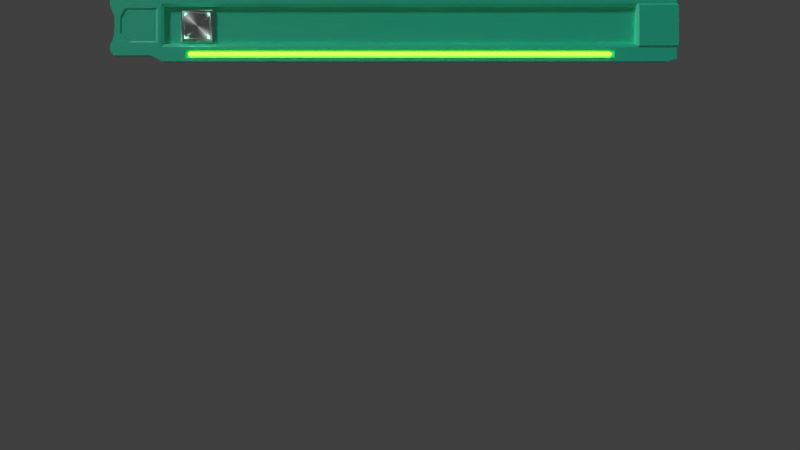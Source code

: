 # Source: ui.blend  (saved by Blender 2.73.0; exported with 4.5.12 LTS)
import bpy
from mathutils import Matrix  # noqa: F401  (used for matrix-valued properties, if any)

bpy.ops.wm.read_factory_settings(use_empty=True)
scene = bpy.context.scene
scene.name = 'Scene'

# ---- collections
col_collection_1 = bpy.data.collections.new('Collection 1'); scene.collection.children.link(col_collection_1)
col_collection_2 = bpy.data.collections.new('Collection 2'); scene.collection.children.link(col_collection_2)
col_collection_2.hide_render = True
col_collection_2.hide_viewport = True

# ---- images (referenced by path relative to the original .blend; pixels are not part of the script)
import os
ASSET_DIR = os.environ.get("B2B_ASSET_DIR", "")  # directory of the original .blend (textures are referenced by path, not embedded)
HERE = os.path.dirname(os.path.abspath(__file__))  # packed textures are extracted next to this script under _unpacked/

def load_image(name, relpath, width, height, colorspace="sRGB"):
    """Load a texture the original file referenced (path relative to the .blend, or extracted next to this script)."""
    p = next((c for c in (os.path.join(HERE, relpath), os.path.join(ASSET_DIR, relpath)) if relpath and os.path.exists(c)), "")
    if p:
        img = bpy.data.images.load(p, check_existing=True)
        img.name = name
    else:  # same state as the original file: an image datablock whose file is absent (Cycles renders it pink)
        img = bpy.data.images.new(name, width, height)
        img.source = "FILE"
        img.filepath = "//" + (relpath or name)
    img.colorspace_settings.name = colorspace
    return img
img_brushedmetal_jpg = load_image('brushedmetal.jpg', 'brushedmetal.jpg', 1024, 1024, 'sRGB')

# ---- materials (node trees are filled in below, after node groups)
mat_material_005 = bpy.data.materials.new('Material.005')
mat_material_005.alpha_threshold = 0.0
mat_material_005.roughness = 0.5
mat_material_004 = bpy.data.materials.new('Material.004')
mat_material_004.alpha_threshold = 0.0
mat_material_004.roughness = 0.5
mat_material_001 = bpy.data.materials.new('Material.001')
mat_material_001.alpha_threshold = 0.0
mat_material_001.roughness = 0.5
mat_material_003 = bpy.data.materials.new('Material.003')
mat_material_003.alpha_threshold = 0.0
mat_material_003.roughness = 0.5
mat_material_002 = bpy.data.materials.new('Material.002')
mat_material_002.alpha_threshold = 0.0
mat_material_002.roughness = 0.5

# ---- material node trees
mat_material_005.use_nodes = True; mat_material_005.node_tree.nodes.clear()
_N = mat_material_005.node_tree.nodes; _L = mat_material_005.node_tree.links
n0 = _N.new('ShaderNodeOutputMaterial'); n0.name = 'Material Output'; n0.location = (178, 360)
n1 = _N.new('ShaderNodeEmission'); n1.name = 'Emission'; n1.location = (-284, 574)
n1.inputs[0].default_value = (0.2277, 1.0, 0.6092, 1.0)
n1.inputs[1].default_value = 31.4
n2 = _N.new('ShaderNodeMixShader'); n2.name = 'Mix Shader'; n2.location = (-50, 451)
n2.inputs[0].default_value = 0.9544
n3 = _N.new('ShaderNodeBsdfGlass'); n3.name = 'Glass BSDF'; n3.location = (-345, 387)
n3.distribution = 'BECKMANN'
n3.inputs[2].default_value = 1.45
_L.new(n1.outputs[0], n2.inputs[1])
_L.new(n2.outputs[0], n0.inputs[0])
_L.new(n3.outputs[0], n2.inputs[2])
n0.is_active_output = True
mat_material_004.use_nodes = True; mat_material_004.node_tree.nodes.clear()
_N = mat_material_004.node_tree.nodes; _L = mat_material_004.node_tree.links
n0 = _N.new('ShaderNodeOutputMaterial'); n0.name = 'Material Output'; n0.location = (300, 300)
n1 = _N.new('ShaderNodeBsdfAnisotropic'); n1.name = 'Anisotropic BSDF'; n1.location = (100, 300)
n1.distribution = 'GGX'
n1.inputs[1].default_value = 0.4472
n1.inputs[2].default_value = 0.5
_L.new(n1.outputs[0], n0.inputs[0])
n0.is_active_output = True
mat_material_001.use_nodes = True; mat_material_001.node_tree.nodes.clear()
_N = mat_material_001.node_tree.nodes; _L = mat_material_001.node_tree.links
n0 = _N.new('ShaderNodeOutputMaterial'); n0.name = 'Material Output'; n0.location = (461, 220)
n1 = _N.new('ShaderNodeEmission'); n1.name = 'Emission'; n1.location = (-114, 410)
n1.inputs[0].default_value = (0.5957, 0.6267, 0.02527, 1.0)
n2 = _N.new('ShaderNodeAddShader'); n2.name = 'Add Shader'; n2.location = (185, 278)
n3 = _N.new('ShaderNodeBsdfGlass'); n3.name = 'Glass BSDF'; n3.location = (-120, 241)
n3.distribution = 'BECKMANN'
n3.inputs[2].default_value = 1.45
_L.new(n1.outputs[0], n2.inputs[0])
_L.new(n2.outputs[0], n0.inputs[0])
_L.new(n3.outputs[0], n2.inputs[1])
n0.is_active_output = True
mat_material_003.use_nodes = True; mat_material_003.node_tree.nodes.clear()
_N = mat_material_003.node_tree.nodes; _L = mat_material_003.node_tree.links
n0 = _N.new('ShaderNodeMixShader'); n0.name = 'Mix Shader'; n0.location = (244, 360)
n0.inputs[0].default_value = 0.2091
n1 = _N.new('ShaderNodeBsdfAnisotropic'); n1.name = 'Glossy BSDF'; n1.location = (54, 248)
n1.distribution = 'GGX'
n1.inputs[1].default_value = 0.4282
n2 = _N.new('ShaderNodeBsdfDiffuse'); n2.name = 'Diffuse BSDF'; n2.location = (52, 393)
n2.inputs[1].default_value = 0.07445
n3 = _N.new('ShaderNodeOutputMaterial'); n3.name = 'Material Output'; n3.location = (419, 335)
n4 = _N.new('ShaderNodeTexMagic'); n4.name = 'Magic Texture'; n4.location = (-283, -168)
n5 = _N.new('ShaderNodeBump'); n5.name = 'Bump'; n5.location = (-191, 273)
n5.inputs[0].default_value = 0.08
n5.inputs[1].default_value = 0.1
n5.inputs[2].default_value = 1.0
n6 = _N.new('ShaderNodeTexCoord'); n6.name = 'Texture Coordinate'; n6.location = (-1063, 565)
n7 = _N.new('ShaderNodeTexNoise'); n7.name = 'Noise Texture'; n7.location = (-443, 181)
n7.inputs[2].default_value = 90.5
n7.inputs[3].default_value = 3.7
n8 = _N.new('ShaderNodeMapping'); n8.name = 'Mapping'; n8.location = (-879, 634)
n8.vector_type = 'TEXTURE'
n8.inputs[1].default_value = (-7.3, 0.0, 0.0)
n8.inputs[3].default_value = (13.7, 1.5, 1.0)
n9 = _N.new('ShaderNodeTexImage'); n9.name = 'Image Texture'; n9.location = (-502, 645)
n9.width = 140
n9.image = img_brushedmetal_jpg
n10 = _N.new('ShaderNodeBrightContrast'); n10.name = 'Bright/Contrast'; n10.location = (-306, 627)
n10.inputs[1].default_value = 0.3
n10.inputs[2].default_value = 0.2
n11 = _N.new('ShaderNodeHueSaturation'); n11.name = 'Hue Saturation Value'; n11.location = (-135, 551)
n11.inputs[0].default_value = 0.1
n11.inputs[1].default_value = 1.5
_L.new(n5.outputs[0], n1.inputs[4])
_L.new(n1.outputs[0], n0.inputs[2])
_L.new(n2.outputs[0], n0.inputs[1])
_L.new(n0.outputs[0], n3.inputs[0])
_L.new(n5.outputs[0], n2.inputs[2])
_L.new(n10.outputs[0], n11.inputs[4])
_L.new(n9.outputs[0], n10.inputs[0])
_L.new(n6.outputs[3], n8.inputs[0])
_L.new(n8.outputs[0], n9.inputs[0])
_L.new(n7.outputs[1], n5.inputs[3])
_L.new(n11.outputs[0], n2.inputs[0])
n3.is_active_output = True
mat_material_002.use_nodes = True; mat_material_002.node_tree.nodes.clear()
_N = mat_material_002.node_tree.nodes; _L = mat_material_002.node_tree.links
n0 = _N.new('ShaderNodeOutputMaterial'); n0.name = 'Material Output'; n0.location = (300, 300)
n1 = _N.new('ShaderNodeBackground'); n1.name = 'Background'; n1.location = (110, 300)
_L.new(n1.outputs[0], n0.inputs[0])
n0.is_active_output = True

# ---- world
world_world = bpy.data.worlds.new('World'); scene.world = world_world
world_world.color = (0.05088, 0.05088, 0.05088)
world_world.use_sun_shadow = False
world_world.sun_shadow_jitter_overblur = 0.0
world_world.cycles.sampling_method = 'MANUAL'
world_world.cycles.sample_map_resolution = 256

# ---- cameras
cam_camera = bpy.data.cameras.new('Camera')
cam_camera.clip_end = 100.0
cam_camera.lens = 35.0
cam_camera.sensor_width = 32.0
cam_camera.sensor_height = 18.0
cam_camera.ortho_scale = 7.314
cam_camera.dof.focus_distance = 0.0

# ---- lights
light_point = bpy.data.lights.new('Point', 'POINT')
light_point.color = (0.529, 1.0, 0.8872)
light_point.transmission_factor = 0.0
light_point.energy = 27.6
light_point.shadow_buffer_clip_start = 0.5
light_point.shadow_soft_size = 0.008
light_point.shadow_maximum_resolution = 0.006
light_point.use_absolute_resolution = True
light_point.cycles.use_multiple_importance_sampling = False
light_lamp = bpy.data.lights.new('Lamp', 'SUN')
light_lamp.transmission_factor = 0.0
light_lamp.cutoff_distance = 30.0
light_lamp.angle = 0.1993
light_lamp.energy = 1.0
light_lamp.shadow_buffer_clip_start = 1.001
light_lamp.shadow_soft_size = 0.1
light_lamp.shadow_cascade_max_distance = 1000.0
light_lamp.cycles.use_multiple_importance_sampling = False

# ---- meshes
me_cube_002 = bpy.data.meshes.new('Cube.002')
me_cube_002.from_pydata([(-0.05309, -0.05309, -0.007697), (-0.05309, 0.05309, -0.007697), (0.05309, 0.05309, -0.007697), (-0.05309, -0.05309, 0.007697), (-0.05309, 0.05309, 0.007697), (0.05309, 0.05309, 0.007697)], [], [(3, 4, 1, 0), (4, 5, 2, 1), (1, 2, 0), (4, 3, 5), (0, 2, 5, 3)])
me_cube_002.materials.append(mat_material_005)
me_cube_002.use_remesh_preserve_volume = False
me_cube_002.use_remesh_preserve_attributes = False
me_cube_002.use_mirror_vertex_groups = False
me_cube_002.update()
me_cube = bpy.data.meshes.new('Cube')
me_cube.from_pydata([(-0.2947, -0.2947, -0.04343), (-0.2947, 0.2947, -0.04343), (0.2947, 0.2947, -0.04343), (0.2947, -0.2947, -0.04343), (0.2452, -0.2452, 0.04343), (0.2452, 0.2452, 0.04343), (-0.2452, 0.2452, 0.04343), (-0.2452, -0.2452, 0.04343), (-0.2947, -0.2947, 0.02342), (-0.2747, -0.2747, 0.04343), (-0.2947, 0.2947, 0.02342), (-0.2747, 0.2747, 0.04343), (0.2947, 0.2947, 0.02342), (0.2747, 0.2747, 0.04343), (0.2947, -0.2947, 0.02342), (0.2747, -0.2747, 0.04343), (0.2233, -0.2233, 0.03659), (0.2233, 0.2233, 0.03659), (-0.2233, 0.2233, 0.03659), (-0.2233, -0.2233, 0.03659)], [], [(9, 15, 4, 7), (12, 14, 3, 2), (6, 7, 19, 18), (8, 10, 1, 0), (0, 1, 2, 3), (10, 12, 2, 1), (9, 11, 10, 8), (11, 13, 12, 10), (13, 15, 14, 12), (15, 9, 8, 14), (14, 8, 0, 3), (15, 13, 5, 4), (13, 11, 6, 5), (11, 9, 7, 6), (16, 17, 18, 19), (5, 6, 18, 17), (4, 5, 17, 16), (7, 4, 16, 19)])
me_cube.materials.append(mat_material_004)
me_cube.use_remesh_preserve_volume = False
me_cube.use_remesh_preserve_attributes = False
me_cube.use_mirror_vertex_groups = False
me_cube.update()
me_cylinder = bpy.data.meshes.new('Cylinder')
me_cylinder.from_pydata([(-7.334e-06, 1.0, -98.14), (-7.564e-08, 1.0, -0.001862), (0.1951, 0.9808, -98.14), (0.1951, 0.9808, -0.001862), (0.3827, 0.9239, -98.14), (0.3827, 0.9239, -0.001862), (0.5556, 0.8315, -98.14), (0.5556, 0.8315, -0.001854), (0.7071, 0.7071, -98.14), (0.7071, 0.7071, -0.001854), (0.8315, 0.5556, -98.14), (0.8315, 0.5556, -0.001854), (0.9239, 0.3827, -98.14), (0.9239, 0.3827, -0.001854), (0.9808, 0.1951, -98.14), (0.9808, 0.1951, -0.001854), (1.0, 7.55e-08, -98.14), (1.0, 7.55e-08, -0.001854), (0.9808, -0.1951, -98.14), (0.9808, -0.1951, -0.001854), (0.9239, -0.3827, -98.14), (0.9239, -0.3827, -0.001854), (0.8315, -0.5556, -98.14), (0.8315, -0.5556, -0.001854), (0.7071, -0.7071, -98.14), (0.7071, -0.7071, -0.001854), (0.5556, -0.8315, -98.14), (0.5556, -0.8315, -0.001854), (0.3827, -0.9239, -98.14), (0.3827, -0.9239, -0.001862), (0.1951, -0.9808, -98.14), (0.1951, -0.9808, -0.001862), (-7.66e-06, -1.0, -98.14), (-4.015e-07, -1.0, -0.001862), (-0.1951, -0.9808, -98.14), (-0.1951, -0.9808, -0.001862), (-0.3827, -0.9239, -98.14), (-0.3827, -0.9239, -0.001862), (-0.5556, -0.8315, -98.14), (-0.5556, -0.8315, -0.001869), (-0.7071, -0.7071, -98.14), (-0.7071, -0.7071, -0.001869), (-0.8315, -0.5556, -98.14), (-0.8315, -0.5556, -0.001869), (-0.9239, -0.3827, -98.14), (-0.9239, -0.3827, -0.001869), (-0.9808, -0.1951, -98.14), (-0.9808, -0.1951, -0.001869), (-1.0, 9.656e-07, -98.14), (-1.0, 9.656e-07, -0.001869), (-0.9808, 0.1951, -98.14), (-0.9808, 0.1951, -0.001869), (-0.9239, 0.3827, -98.14), (-0.9239, 0.3827, -0.001869), (-0.8315, 0.5556, -98.14), (-0.8315, 0.5556, -0.001869), (-0.7071, 0.7071, -98.14), (-0.7071, 0.7071, -0.001869), (-0.5556, 0.8315, -98.14), (-0.5556, 0.8315, -0.001869), (-0.3827, 0.9239, -98.14), (-0.3827, 0.9239, -0.001862), (-0.1951, 0.9808, -98.14), (-0.1951, 0.9808, -0.001862), (-1.007e-06, 0.5712, -98.99), (0.1114, 0.5602, -98.99), (0.2186, 0.5277, -98.99), (0.3173, 0.4749, -98.99), (0.4039, 0.4039, -98.99), (0.4749, 0.3173, -98.99), (0.5277, 0.2186, -98.99), (0.5602, 0.1114, -98.99), (0.5712, 1.733e-07, -98.99), (0.5602, -0.1114, -98.99), (0.5277, -0.2186, -98.99), (0.4749, -0.3173, -98.99), (0.4039, -0.4039, -98.99), (0.3173, -0.4749, -98.99), (0.2186, -0.5277, -98.99), (0.1114, -0.5602, -98.99), (-1.193e-06, -0.5712, -98.99), (-0.1114, -0.5602, -98.99), (-0.2186, -0.5277, -98.99), (-0.3173, -0.4749, -98.99), (-0.4039, -0.4039, -98.99), (-0.4749, -0.3173, -98.99), (-0.5277, -0.2186, -98.99), (-0.5602, -0.1114, -98.99), (-0.5712, 6.817e-07, -98.99), (-0.5602, 0.1114, -98.99), (-0.5277, 0.2186, -98.99), (-0.4749, 0.3173, -98.99), (-0.4039, 0.4039, -98.99), (-0.3173, 0.4749, -98.99), (-0.2186, 0.5277, -98.99), (-0.1114, 0.5602, -98.99), (3.468e-06, 0.2304, -99.19), (0.04495, 0.226, -99.19), (0.08817, 0.2128, -99.19), (0.128, 0.1916, -99.19), (0.1629, 0.1629, -99.19), (0.1916, 0.128, -99.19), (0.2128, 0.08816, -99.19), (0.226, 0.04494, -99.19), (0.2304, 2.499e-07, -99.19), (0.226, -0.04494, -99.19), (0.2128, -0.08816, -99.19), (0.1916, -0.128, -99.19), (0.1629, -0.1629, -99.19), (0.128, -0.1916, -99.19), (0.08817, -0.2128, -99.19), (0.04495, -0.226, -99.19), (3.393e-06, -0.2304, -99.19), (-0.04494, -0.226, -99.19), (-0.08816, -0.2128, -99.19), (-0.128, -0.1916, -99.19), (-0.1629, -0.1629, -99.19), (-0.1915, -0.128, -99.19), (-0.2128, -0.08816, -99.19), (-0.2259, -0.04494, -99.19), (-0.2304, 4.55e-07, -99.19), (-0.2259, 0.04495, -99.19), (-0.2128, 0.08816, -99.19), (-0.1915, 0.128, -99.19), (-0.1629, 0.1629, -99.19), (-0.128, 0.1916, -99.19), (-0.08816, 0.2128, -99.19), (-0.04494, 0.226, -99.19)], [], [(0, 1, 3, 2), (2, 3, 5, 4), (4, 5, 7, 6), (6, 7, 9, 8), (8, 9, 11, 10), (10, 11, 13, 12), (12, 13, 15, 14), (14, 15, 17, 16), (16, 17, 19, 18), (18, 19, 21, 20), (20, 21, 23, 22), (22, 23, 25, 24), (24, 25, 27, 26), (26, 27, 29, 28), (28, 29, 31, 30), (30, 31, 33, 32), (32, 33, 35, 34), (34, 35, 37, 36), (36, 37, 39, 38), (38, 39, 41, 40), (40, 41, 43, 42), (42, 43, 45, 44), (44, 45, 47, 46), (46, 47, 49, 48), (48, 49, 51, 50), (50, 51, 53, 52), (52, 53, 55, 54), (54, 55, 57, 56), (56, 57, 59, 58), (58, 59, 61, 60), (3, 1, 63, 61, 59, 57, 55, 53, 51, 49, 47, 45, 43, 41, 39, 37, 35, 33, 31, 29, 27, 25, 23, 21, 19, 17, 15, 13, 11, 9, 7, 5), (62, 63, 1, 0), (60, 61, 63, 62), (60, 62, 95, 94), (92, 93, 125, 124), (38, 40, 84, 83), (16, 18, 73, 72), (44, 46, 87, 86), (22, 24, 76, 75), (50, 52, 90, 89), (6, 8, 68, 67), (28, 30, 79, 78), (56, 58, 93, 92), (34, 36, 82, 81), (12, 14, 71, 70), (62, 0, 64, 95), (40, 42, 85, 84), (18, 20, 74, 73), (46, 48, 88, 87), (2, 4, 66, 65), (24, 26, 77, 76), (52, 54, 91, 90), (8, 10, 69, 68), (30, 32, 80, 79), (58, 60, 94, 93), (36, 38, 83, 82), (0, 2, 65, 64), (14, 16, 72, 71), (42, 44, 86, 85), (20, 22, 75, 74), (48, 50, 89, 88), (4, 6, 67, 66), (26, 28, 78, 77), (54, 56, 92, 91), (32, 34, 81, 80), (10, 12, 70, 69), (96, 97, 98, 99, 100, 101, 102, 103, 104, 105, 106, 107, 108, 109, 110, 111, 112, 113, 114, 115, 116, 117, 118, 119, 120, 121, 122, 123, 124, 125, 126, 127), (81, 82, 114, 113), (70, 71, 103, 102), (90, 91, 123, 122), (68, 69, 101, 100), (79, 80, 112, 111), (88, 89, 121, 120), (66, 67, 99, 98), (77, 78, 110, 109), (86, 87, 119, 118), (64, 65, 97, 96), (75, 76, 108, 107), (95, 64, 96, 127), (84, 85, 117, 116), (73, 74, 106, 105), (93, 94, 126, 125), (82, 83, 115, 114), (71, 72, 104, 103), (91, 92, 124, 123), (80, 81, 113, 112), (69, 70, 102, 101), (89, 90, 122, 121), (67, 68, 100, 99), (78, 79, 111, 110), (87, 88, 120, 119), (65, 66, 98, 97), (76, 77, 109, 108), (85, 86, 118, 117), (74, 75, 107, 106), (94, 95, 127, 126), (83, 84, 116, 115), (72, 73, 105, 104)])
me_cylinder.materials.append(mat_material_001)
me_cylinder.use_remesh_preserve_volume = False
me_cylinder.use_remesh_preserve_attributes = False
me_cylinder.use_mirror_vertex_groups = False
me_cylinder.update()
me_cube_001 = bpy.data.meshes.new('Cube.001')
me_cube_001.from_pydata([(-6.387, 0.4152, -0.08001), (-6.387, 0.4152, 0.08001), (-6.387, -0.6536, 0.08001), (-6.387, 0.2408, 0.08001), (-6.387, 0.4152, 0.02667), (-6.387, 0.4152, -0.02667), (-6.387, 0.2408, -0.08001), (-6.387, -0.6536, -0.08001), (-5.234, 0.4152, 0.08001), (5.234, 0.4152, 0.08001), (5.234, 0.4152, -0.08001), (-5.234, 0.4152, -0.08001), (5.234, -1.0, 0.08001), (-5.234, -1.0, 0.08001), (-5.234, -1.0, -0.08001), (5.234, -1.0, -0.08001), (-5.199, 0.2061, 0.002362), (5.199, 0.2061, 0.002362), (-5.199, -0.6189, 0.002362), (5.199, -0.6189, 0.002362), (6.101, -0.6884, 0.08001), (6.136, -0.6536, 0.1005), (-5.234, 0.4152, 0.02667), (-5.234, 0.4152, -0.02667), (-5.341, 0.176, 0.08001), (6.101, 0.4152, 0.08001), (5.269, -0.6536, 0.1005), (5.199, -0.6189, 0.06183), (5.234, -0.6884, 0.08001), (-5.234, -0.6884, 0.08001), (-5.199, -0.6189, 0.06183), (-5.269, -0.6536, 0.08001), (5.234, 0.2756, 0.08001), (5.199, 0.2061, 0.06183), (5.269, 0.2408, 0.1005), (-5.199, 0.2061, 0.06183), (-5.234, 0.2756, 0.08001), (-5.269, 0.2408, 0.08001), (4.752, -1.0, 0.08001), (-4.752, -1.0, 0.08001), (-4.752, -0.6884, 0.08001), (4.752, -0.6884, 0.08001), (5.234, -0.9411, 0.08001), (5.234, -0.7473, 0.08001), (-5.234, -0.9411, 0.08001), (-4.637, -0.8125, 0.04592), (4.637, -0.8125, 0.04592), (-4.637, -0.8759, 0.04592), (4.637, -0.8759, 0.04592), (4.767, -0.9411, 0.08001), (4.736, -0.9258, 0.08001), (4.752, -0.9563, 0.08001), (-4.752, -0.9563, 0.08001), (-4.736, -0.9258, 0.08001), (-4.767, -0.9411, 0.08001), (4.752, -0.7321, 0.08001), (4.736, -0.7626, 0.08001), (4.767, -0.7473, 0.08001), (-4.736, -0.7626, 0.08001), (-4.752, -0.7321, 0.08001), (-4.767, -0.7473, 0.08001), (-6.301, -0.869, -0.08001), (-6.387, -0.7826, -0.08001), (-6.387, -0.7826, 0.08001), (-6.301, -0.869, 0.08001), (-5.495, -0.869, 0.08001), (-5.234, -0.7474, 0.08001), (-5.495, -0.869, -0.08001), (-6.293, 0.005138, 0.08001), (-6.097, 0.2408, 0.08001), (-6.293, -0.418, 0.08001), (-6.007, -0.6536, 0.08001), (-6.293, -0.418, -0.08001), (-6.293, 0.005138, -0.08001), (6.101, 0.2756, 0.08001), (6.136, 0.2408, 0.1005), (6.101, -0.9411, 0.08001), (6.101, -0.7473, 0.08001), (6.101, -0.6884, -0.07994), (6.136, -0.6536, -0.07994), (-5.341, -0.5888, 0.08001), (6.101, 0.4152, -0.07994), (6.101, 0.2756, -0.07994), (6.136, 0.2408, -0.07994), (6.101, -0.9411, -0.07994), (6.101, -0.7473, -0.07994), (5.915, -1.0, 0.08001), (5.915, -1.0, -0.07996), (-6.173, -0.02551, 0.08001), (-6.049, 0.176, 0.08001), (-6.173, -0.3873, 0.08001), (-5.971, -0.5888, 0.08001), (-5.379, 0.1365, 0.06449), (-5.379, -0.55, 0.06449), (-6.126, -0.04442, 0.06449), (-6.014, 0.1365, 0.06449), (-6.126, -0.3691, 0.06449), (-5.945, -0.55, 0.06449), (5.234, -1.0, -0.07988), (-5.234, -1.0, -0.07988), (4.752, -1.0, -0.07988), (-4.752, -1.0, -0.07988)], [], [(19, 17, 16, 18), (35, 30, 18, 16), (48, 46, 45, 47), (32, 9, 8, 36), (37, 36, 8, 1, 3), (5, 23, 11, 0), (43, 42, 76, 77), (1, 8, 22, 4), (4, 22, 23, 5), (9, 32, 74, 25), (86, 12, 15, 87), (70, 68, 73, 72), (26, 27, 28), (29, 30, 31), (32, 33, 34), (35, 36, 37), (27, 30, 29, 40, 41, 28), (32, 36, 35, 33), (33, 27, 26, 34), (37, 31, 30, 35), (27, 33, 17, 19), (33, 35, 16, 17), (30, 27, 19, 18), (43, 28, 41, 55, 57), (58, 53, 47, 45), (12, 42, 49, 51, 38), (38, 51, 52, 39), (39, 52, 54, 44, 13), (55, 41, 40, 59), (49, 50, 51), (52, 53, 54), (55, 56, 57), (58, 59, 60), (50, 53, 52, 51), (55, 59, 58, 56), (56, 50, 49, 57), (60, 54, 53, 58), (42, 43, 57, 49), (50, 56, 46, 48), (56, 58, 45, 46), (53, 50, 48, 47), (3, 1, 4, 5, 0, 6), (62, 63, 2, 7), (61, 64, 63, 62), (65, 64, 61, 67), (28, 43, 77, 20), (71, 31, 80, 91), (34, 26, 21, 75), (32, 34, 75, 74), (26, 28, 20, 21), (9, 10, 11, 23, 22, 8), (21, 20, 78, 79), (75, 21, 79, 83), (20, 77, 85, 78), (25, 74, 82, 81), (74, 75, 83, 82), (77, 76, 84, 85), (91, 80, 93, 97), (54, 60, 66, 44), (60, 59, 40, 29, 66), (38, 39, 101, 100), (65, 13, 66), (14, 13, 65, 67), (65, 66, 29, 31, 2, 63, 64), (3, 68, 69), (70, 2, 71), (70, 72, 7, 2), (3, 6, 73, 68), (9, 25, 81, 10), (68, 70, 90, 88), (37, 69, 89, 24), (70, 71, 91, 90), (69, 68, 88, 89), (31, 37, 24, 80), (92, 95, 94, 96, 97, 93), (80, 24, 92, 93), (90, 91, 97, 96), (89, 88, 94, 95), (24, 89, 95, 92), (88, 90, 96, 94), (12, 38, 100, 98), (39, 13, 99, 101), (84, 76, 86, 87), (42, 12, 86, 76)])
me_cube_001.materials.append(mat_material_003)
me_cube_001.use_remesh_preserve_volume = False
me_cube_001.use_remesh_preserve_attributes = False
me_cube_001.use_mirror_vertex_groups = False
me_cube_001.update()
me_plane = bpy.data.meshes.new('Plane')
me_plane.from_pydata([(-1.0, -1.0, 0.0), (1.0, -1.0, 0.0), (-1.0, 1.0, 0.0), (1.0, 1.0, 0.0)], [], [(0, 1, 3, 2)])
me_plane.materials.append(mat_material_002)
me_plane.use_remesh_preserve_volume = False
me_plane.use_remesh_preserve_attributes = False
me_plane.use_mirror_vertex_groups = False
me_plane.update()

# ---- objects
ob_point_003 = bpy.data.objects.new('Point.003', light_point)
ob_point_002 = bpy.data.objects.new('Point.002', light_point)
ob_point_001 = bpy.data.objects.new('Point.001', light_point)
ob_cube_005 = bpy.data.objects.new('Cube.005', me_cube_002)
ob_cube_004 = bpy.data.objects.new('Cube.004', me_cube_002)
ob_cube_003 = bpy.data.objects.new('Cube.003', me_cube_002)
ob_point = bpy.data.objects.new('Point', light_point)
ob_cube_002 = bpy.data.objects.new('Cube.002', me_cube_002)
ob_cube_001 = bpy.data.objects.new('Cube.001', me_cube)
ob_cylinder = bpy.data.objects.new('Cylinder', me_cylinder)
ob_cube = bpy.data.objects.new('Cube', me_cube_001)
ob_plane = bpy.data.objects.new('Plane', me_plane)
ob_lamp = bpy.data.objects.new('Lamp', light_lamp)
ob_camera = bpy.data.objects.new('Camera', cam_camera)

# ---- transforms, parenting, visibility, modifiers, constraints
ob_point_003.location = (-4.712, 4.167, 0.1176)
ob_point_003.lineart.crease_threshold = 0.0
ob_point_002.location = (-4.247, 4.167, 0.1176)
ob_point_002.lineart.crease_threshold = 0.0
ob_point_001.location = (-4.247, 4.637, 0.1176)
ob_point_001.lineart.crease_threshold = 0.0
ob_cube_005.location = (-4.723, 4.15, 0.1194)
ob_cube_005.rotation_euler = (0.0, 0.0, -4.712)
ob_cube_005.lineart.crease_threshold = 0.0
ob_cube_004.location = (-4.228, 4.15, 0.1194)
ob_cube_004.rotation_euler = (0.0, -0.0, -3.142)
ob_cube_004.lineart.crease_threshold = 0.0
ob_cube_003.location = (-4.228, 4.642, 0.1194)
ob_cube_003.rotation_euler = (0.0, -0.0, -1.571)
ob_cube_003.lineart.crease_threshold = 0.0
ob_point.location = (-4.712, 4.637, 0.1176)
ob_point.lineart.crease_threshold = 0.0
ob_cube_002.location = (-4.719, 4.642, 0.1194)
ob_cube_002.lineart.crease_threshold = 0.0
ob_cube_001.location = (-4.475, 4.397, 0.07892)
ob_cube_001.scale = (1.202, 1.202, 1.202)
ob_cube_001.lineart.crease_threshold = 0.0
ob_cylinder.location = (-0.0009534, 3.762, 0.1598)
ob_cylinder.rotation_euler = (-0.0, 1.571, 0.0)
ob_cylinder.scale = (0.04693, 0.04693, 0.04693)
ob_cylinder.lineart.crease_threshold = 0.0
_m = ob_cylinder.modifiers.new('Mirror', 'MIRROR')
_m.use_axis = (False, False, True)
ob_cube.location = (0.0, 4.606, 0.07576)
ob_cube.lineart.crease_threshold = 0.0
ob_plane.location = (0.0, 0.0, 0.0)
ob_plane.scale = (8.883, 4.985, 5.0)
ob_plane.visible_camera = False
ob_plane.visible_diffuse = False
ob_plane.visible_glossy = False
ob_plane.visible_transmission = False
ob_plane.visible_volume_scatter = False
ob_plane.visible_shadow = False
ob_plane.display_type = 'WIRE'
ob_plane.lineart.crease_threshold = 0.0
ob_lamp.location = (-15.1, 9.29, 6.535)
ob_lamp.rotation_euler = (1.234, -0.0544, 3.98)
ob_lamp.lock_rotations_4d = False
ob_lamp.empty_display_type = 'ARROWS'
ob_lamp.color = (0.0, 0.0, 0.0, 0.0)
ob_lamp.lineart.crease_threshold = 0.0
ob_camera.location = (0.0, 0.0, 19.43)
ob_camera.lock_rotations_4d = False
ob_camera.empty_display_type = 'ARROWS'
ob_camera.color = (0.0, 0.0, 0.0, 0.0)
ob_camera.display_type = 'WIRE'
ob_camera.lineart.crease_threshold = 0.0

# ---- collection membership
col_collection_1.objects.link(ob_point_003)
col_collection_1.objects.link(ob_point_002)
col_collection_1.objects.link(ob_point_001)
col_collection_1.objects.link(ob_cube_005)
col_collection_1.objects.link(ob_cube_004)
col_collection_1.objects.link(ob_cube_003)
col_collection_1.objects.link(ob_point)
col_collection_1.objects.link(ob_cube_002)
col_collection_1.objects.link(ob_cube_001)
col_collection_1.objects.link(ob_cylinder)
col_collection_1.objects.link(ob_cube)
col_collection_1.objects.link(ob_plane)
col_collection_1.objects.link(ob_lamp)
col_collection_2.objects.link(ob_camera)

# ---- scene / render settings (as saved in the file)
scene.camera = ob_camera
scene.frame_start = 1; scene.frame_end = 250; scene.frame_set(5)
scene.render.engine = 'CYCLES'
scene.render.resolution_x = 1280
scene.render.resolution_y = 720
scene.render.dither_intensity = 0.0
scene.render.film_transparent = True
scene.cycles.use_denoising = False
scene.cycles.samples = 144
scene.cycles.sampling_pattern = 'TABULATED_SOBOL'
scene.cycles.light_sampling_threshold = 0.0
scene.cycles.use_adaptive_sampling = False
scene.cycles.use_light_tree = False
scene.cycles.blur_glossy = 0.0
scene.cycles.pixel_filter_type = 'GAUSSIAN'
scene.cycles.sample_clamp_indirect = 0.0
scene.view_settings.view_transform = 'Standard'
bpy.context.view_layer.update()
